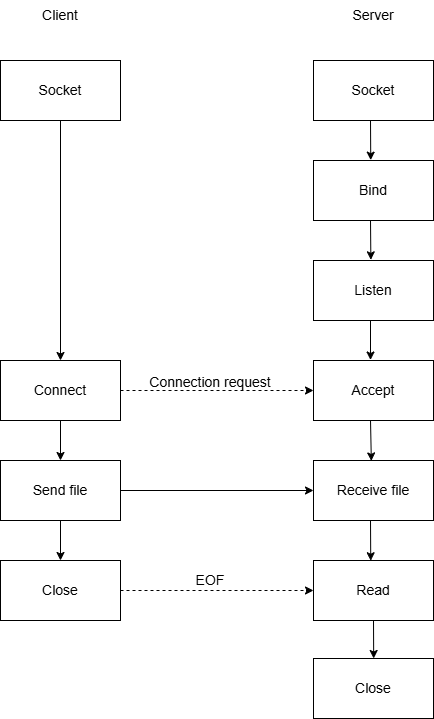

The diagram above was exported from draw.io. Its source (the exported page's mxGraphModel, read from the mxfile embedded in the PNG):
<mxGraphModel dx="1235" dy="655" grid="1" gridSize="10" guides="1" tooltips="1" connect="1" arrows="1" fold="1" page="1" pageScale="1" pageWidth="413" pageHeight="291" math="0" shadow="0">
  <root>
    <mxCell id="0" />
    <mxCell id="1" parent="0" />
    <mxCell id="4XLV4Xh5CFrw3tPkb8h3-1" value="&lt;font style=&quot;font-size: 14px;&quot;&gt;Socket&lt;/font&gt;" style="rounded=0;whiteSpace=wrap;html=1;" vertex="1" parent="1">
      <mxGeometry x="200" y="100" width="120" height="60" as="geometry" />
    </mxCell>
    <mxCell id="4XLV4Xh5CFrw3tPkb8h3-2" value="&lt;font style=&quot;font-size: 14px;&quot;&gt;Socket&lt;/font&gt;" style="rounded=0;whiteSpace=wrap;html=1;" vertex="1" parent="1">
      <mxGeometry x="513" y="100" width="120" height="60" as="geometry" />
    </mxCell>
    <mxCell id="4XLV4Xh5CFrw3tPkb8h3-3" value="&lt;font style=&quot;font-size: 14px;&quot;&gt;Client&lt;/font&gt;" style="text;html=1;align=center;verticalAlign=middle;whiteSpace=wrap;rounded=0;" vertex="1" parent="1">
      <mxGeometry x="230" y="40" width="60" height="30" as="geometry" />
    </mxCell>
    <mxCell id="4XLV4Xh5CFrw3tPkb8h3-4" value="&lt;font style=&quot;font-size: 14px;&quot;&gt;Server&lt;/font&gt;" style="text;html=1;align=center;verticalAlign=middle;whiteSpace=wrap;rounded=0;" vertex="1" parent="1">
      <mxGeometry x="543" y="40" width="60" height="30" as="geometry" />
    </mxCell>
    <mxCell id="4XLV4Xh5CFrw3tPkb8h3-5" value="&lt;font style=&quot;font-size: 14px;&quot;&gt;Bind&lt;/font&gt;" style="rounded=0;whiteSpace=wrap;html=1;" vertex="1" parent="1">
      <mxGeometry x="513" y="200" width="120" height="60" as="geometry" />
    </mxCell>
    <mxCell id="4XLV4Xh5CFrw3tPkb8h3-6" value="&lt;font style=&quot;font-size: 14px;&quot;&gt;Listen&lt;/font&gt;" style="rounded=0;whiteSpace=wrap;html=1;" vertex="1" parent="1">
      <mxGeometry x="513" y="300" width="120" height="60" as="geometry" />
    </mxCell>
    <mxCell id="4XLV4Xh5CFrw3tPkb8h3-7" value="&lt;font style=&quot;font-size: 14px;&quot;&gt;Accept&lt;/font&gt;" style="rounded=0;whiteSpace=wrap;html=1;" vertex="1" parent="1">
      <mxGeometry x="513" y="400" width="120" height="60" as="geometry" />
    </mxCell>
    <mxCell id="4XLV4Xh5CFrw3tPkb8h3-8" value="" style="endArrow=classic;html=1;rounded=0;entryX=0.477;entryY=-0.006;entryDx=0;entryDy=0;entryPerimeter=0;" edge="1" parent="1" target="4XLV4Xh5CFrw3tPkb8h3-5">
      <mxGeometry width="50" height="50" relative="1" as="geometry">
        <mxPoint x="570" y="160" as="sourcePoint" />
        <mxPoint x="620" y="110" as="targetPoint" />
      </mxGeometry>
    </mxCell>
    <mxCell id="4XLV4Xh5CFrw3tPkb8h3-9" value="" style="endArrow=classic;html=1;rounded=0;entryX=0.478;entryY=-0.011;entryDx=0;entryDy=0;entryPerimeter=0;" edge="1" parent="1" target="4XLV4Xh5CFrw3tPkb8h3-6">
      <mxGeometry width="50" height="50" relative="1" as="geometry">
        <mxPoint x="570" y="260" as="sourcePoint" />
        <mxPoint x="620" y="210" as="targetPoint" />
      </mxGeometry>
    </mxCell>
    <mxCell id="4XLV4Xh5CFrw3tPkb8h3-10" value="" style="endArrow=classic;html=1;rounded=0;entryX=0.475;entryY=-0.008;entryDx=0;entryDy=0;entryPerimeter=0;" edge="1" parent="1" target="4XLV4Xh5CFrw3tPkb8h3-7">
      <mxGeometry width="50" height="50" relative="1" as="geometry">
        <mxPoint x="570" y="360" as="sourcePoint" />
        <mxPoint x="620" y="310" as="targetPoint" />
      </mxGeometry>
    </mxCell>
    <mxCell id="4XLV4Xh5CFrw3tPkb8h3-11" value="&lt;font style=&quot;font-size: 14px;&quot;&gt;Connect&lt;/font&gt;" style="rounded=0;whiteSpace=wrap;html=1;" vertex="1" parent="1">
      <mxGeometry x="200" y="400" width="120" height="60" as="geometry" />
    </mxCell>
    <mxCell id="4XLV4Xh5CFrw3tPkb8h3-14" value="&lt;font style=&quot;font-size: 14px;&quot;&gt;Connection request&lt;/font&gt;" style="text;html=1;align=center;verticalAlign=middle;whiteSpace=wrap;rounded=0;" vertex="1" parent="1">
      <mxGeometry x="340" y="407" width="140" height="30" as="geometry" />
    </mxCell>
    <mxCell id="4XLV4Xh5CFrw3tPkb8h3-15" value="" style="html=1;labelBackgroundColor=#ffffff;startArrow=none;startFill=0;startSize=6;endArrow=classic;endFill=1;endSize=6;jettySize=auto;orthogonalLoop=1;strokeWidth=1;dashed=1;fontSize=14;rounded=0;entryX=0;entryY=0.5;entryDx=0;entryDy=0;" edge="1" parent="1" target="4XLV4Xh5CFrw3tPkb8h3-7">
      <mxGeometry width="60" height="60" relative="1" as="geometry">
        <mxPoint x="320" y="430" as="sourcePoint" />
        <mxPoint x="380" y="370" as="targetPoint" />
      </mxGeometry>
    </mxCell>
    <mxCell id="4XLV4Xh5CFrw3tPkb8h3-17" value="&lt;font style=&quot;font-size: 14px;&quot;&gt;Receive file&lt;/font&gt;" style="rounded=0;whiteSpace=wrap;html=1;" vertex="1" parent="1">
      <mxGeometry x="513" y="500" width="120" height="60" as="geometry" />
    </mxCell>
    <mxCell id="4XLV4Xh5CFrw3tPkb8h3-18" value="&lt;font style=&quot;font-size: 14px;&quot;&gt;Send file&lt;/font&gt;" style="rounded=0;whiteSpace=wrap;html=1;" vertex="1" parent="1">
      <mxGeometry x="200" y="500" width="120" height="60" as="geometry" />
    </mxCell>
    <mxCell id="4XLV4Xh5CFrw3tPkb8h3-19" value="" style="endArrow=classic;html=1;rounded=0;entryX=0.5;entryY=0;entryDx=0;entryDy=0;" edge="1" parent="1" target="4XLV4Xh5CFrw3tPkb8h3-18">
      <mxGeometry width="50" height="50" relative="1" as="geometry">
        <mxPoint x="260" y="460" as="sourcePoint" />
        <mxPoint x="310" y="410" as="targetPoint" />
      </mxGeometry>
    </mxCell>
    <mxCell id="4XLV4Xh5CFrw3tPkb8h3-20" value="" style="endArrow=classic;html=1;rounded=0;entryX=0.482;entryY=0.007;entryDx=0;entryDy=0;entryPerimeter=0;" edge="1" parent="1" target="4XLV4Xh5CFrw3tPkb8h3-17">
      <mxGeometry width="50" height="50" relative="1" as="geometry">
        <mxPoint x="570" y="460" as="sourcePoint" />
        <mxPoint x="620" y="410" as="targetPoint" />
      </mxGeometry>
    </mxCell>
    <mxCell id="4XLV4Xh5CFrw3tPkb8h3-21" value="" style="endArrow=classic;html=1;rounded=0;entryX=0;entryY=0.5;entryDx=0;entryDy=0;" edge="1" parent="1" target="4XLV4Xh5CFrw3tPkb8h3-17">
      <mxGeometry width="50" height="50" relative="1" as="geometry">
        <mxPoint x="320" y="530" as="sourcePoint" />
        <mxPoint x="370" y="480" as="targetPoint" />
      </mxGeometry>
    </mxCell>
    <mxCell id="4XLV4Xh5CFrw3tPkb8h3-22" value="&lt;font style=&quot;font-size: 14px;&quot;&gt;Close&lt;/font&gt;" style="rounded=0;whiteSpace=wrap;html=1;" vertex="1" parent="1">
      <mxGeometry x="200" y="600" width="120" height="60" as="geometry" />
    </mxCell>
    <mxCell id="4XLV4Xh5CFrw3tPkb8h3-23" value="&lt;font style=&quot;font-size: 14px;&quot;&gt;Read&lt;/font&gt;" style="rounded=0;whiteSpace=wrap;html=1;" vertex="1" parent="1">
      <mxGeometry x="513" y="600" width="120" height="60" as="geometry" />
    </mxCell>
    <mxCell id="4XLV4Xh5CFrw3tPkb8h3-24" value="&lt;font style=&quot;font-size: 14px;&quot;&gt;Close&lt;/font&gt;" style="rounded=0;whiteSpace=wrap;html=1;" vertex="1" parent="1">
      <mxGeometry x="513" y="698" width="120" height="60" as="geometry" />
    </mxCell>
    <mxCell id="4XLV4Xh5CFrw3tPkb8h3-26" value="" style="endArrow=classic;html=1;rounded=0;entryX=0.477;entryY=0.004;entryDx=0;entryDy=0;entryPerimeter=0;" edge="1" parent="1" target="4XLV4Xh5CFrw3tPkb8h3-23">
      <mxGeometry width="50" height="50" relative="1" as="geometry">
        <mxPoint x="570" y="560" as="sourcePoint" />
        <mxPoint x="620" y="510" as="targetPoint" />
      </mxGeometry>
    </mxCell>
    <mxCell id="4XLV4Xh5CFrw3tPkb8h3-27" value="" style="endArrow=classic;html=1;rounded=0;entryX=0.478;entryY=0.028;entryDx=0;entryDy=0;entryPerimeter=0;" edge="1" parent="1">
      <mxGeometry width="50" height="50" relative="1" as="geometry">
        <mxPoint x="573" y="660" as="sourcePoint" />
        <mxPoint x="573.1800000000001" y="698" as="targetPoint" />
      </mxGeometry>
    </mxCell>
    <mxCell id="4XLV4Xh5CFrw3tPkb8h3-28" value="" style="endArrow=classic;html=1;rounded=0;entryX=0.5;entryY=0;entryDx=0;entryDy=0;" edge="1" parent="1" target="4XLV4Xh5CFrw3tPkb8h3-22">
      <mxGeometry width="50" height="50" relative="1" as="geometry">
        <mxPoint x="260" y="560" as="sourcePoint" />
        <mxPoint x="310" y="510" as="targetPoint" />
      </mxGeometry>
    </mxCell>
    <mxCell id="4XLV4Xh5CFrw3tPkb8h3-29" value="" style="html=1;labelBackgroundColor=#ffffff;startArrow=none;startFill=0;startSize=6;endArrow=classic;endFill=1;endSize=6;jettySize=auto;orthogonalLoop=1;strokeWidth=1;dashed=1;fontSize=14;rounded=0;entryX=0;entryY=0.5;entryDx=0;entryDy=0;" edge="1" parent="1" target="4XLV4Xh5CFrw3tPkb8h3-23">
      <mxGeometry width="60" height="60" relative="1" as="geometry">
        <mxPoint x="320" y="630" as="sourcePoint" />
        <mxPoint x="380" y="570" as="targetPoint" />
      </mxGeometry>
    </mxCell>
    <mxCell id="4XLV4Xh5CFrw3tPkb8h3-30" value="&lt;font style=&quot;font-size: 14px;&quot;&gt;EOF&lt;/font&gt;" style="text;html=1;align=center;verticalAlign=middle;whiteSpace=wrap;rounded=0;" vertex="1" parent="1">
      <mxGeometry x="380" y="605" width="60" height="30" as="geometry" />
    </mxCell>
    <mxCell id="4XLV4Xh5CFrw3tPkb8h3-31" value="" style="endArrow=classic;html=1;rounded=0;entryX=0.5;entryY=0;entryDx=0;entryDy=0;" edge="1" parent="1" target="4XLV4Xh5CFrw3tPkb8h3-11">
      <mxGeometry width="50" height="50" relative="1" as="geometry">
        <mxPoint x="260" y="160" as="sourcePoint" />
        <mxPoint x="310" y="110" as="targetPoint" />
      </mxGeometry>
    </mxCell>
  </root>
</mxGraphModel>